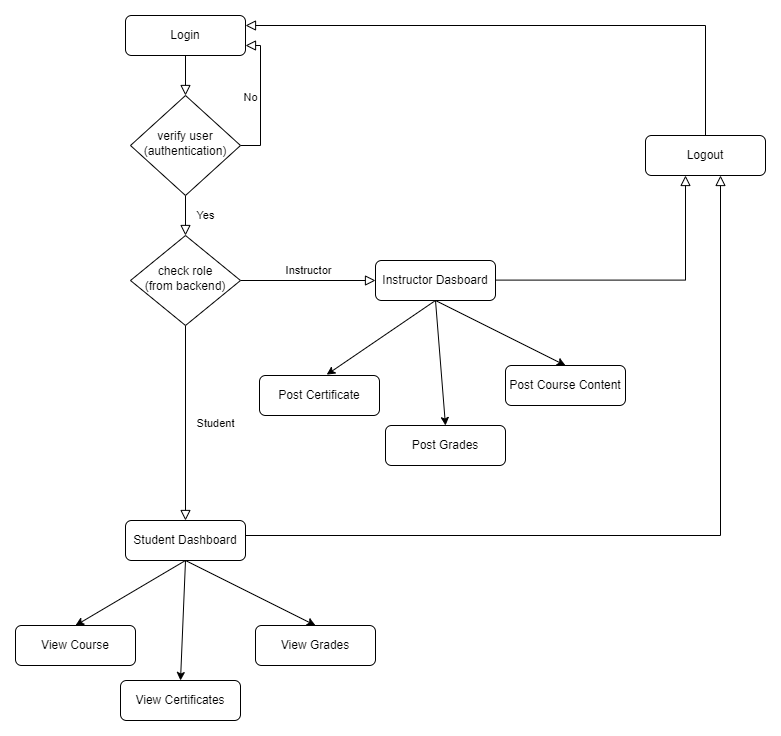

The diagram above was exported from draw.io. Its source (the exported page's mxGraphModel, read from the mxfile embedded in the PNG):
<mxGraphModel dx="1050" dy="566" grid="1" gridSize="10" guides="1" tooltips="1" connect="1" arrows="1" fold="1" page="1" pageScale="1" pageWidth="827" pageHeight="1169" math="0" shadow="0">
  <root>
    <mxCell id="WIyWlLk6GJQsqaUBKTNV-0" />
    <mxCell id="WIyWlLk6GJQsqaUBKTNV-1" parent="WIyWlLk6GJQsqaUBKTNV-0" />
    <mxCell id="WIyWlLk6GJQsqaUBKTNV-2" value="" style="rounded=0;html=1;jettySize=auto;orthogonalLoop=1;fontSize=11;endArrow=block;endFill=0;endSize=8;strokeWidth=1;shadow=0;labelBackgroundColor=none;edgeStyle=orthogonalEdgeStyle;" parent="WIyWlLk6GJQsqaUBKTNV-1" source="WIyWlLk6GJQsqaUBKTNV-3" target="WIyWlLk6GJQsqaUBKTNV-6" edge="1">
      <mxGeometry relative="1" as="geometry" />
    </mxCell>
    <mxCell id="WIyWlLk6GJQsqaUBKTNV-3" value="Login" style="rounded=1;whiteSpace=wrap;html=1;fontSize=12;glass=0;strokeWidth=1;shadow=0;" parent="WIyWlLk6GJQsqaUBKTNV-1" vertex="1">
      <mxGeometry x="160" y="80" width="120" height="40" as="geometry" />
    </mxCell>
    <mxCell id="WIyWlLk6GJQsqaUBKTNV-4" value="Yes" style="rounded=0;html=1;jettySize=auto;orthogonalLoop=1;fontSize=11;endArrow=block;endFill=0;endSize=8;strokeWidth=1;shadow=0;labelBackgroundColor=none;edgeStyle=orthogonalEdgeStyle;" parent="WIyWlLk6GJQsqaUBKTNV-1" source="WIyWlLk6GJQsqaUBKTNV-6" target="WIyWlLk6GJQsqaUBKTNV-10" edge="1">
      <mxGeometry y="20" relative="1" as="geometry">
        <mxPoint as="offset" />
      </mxGeometry>
    </mxCell>
    <mxCell id="WIyWlLk6GJQsqaUBKTNV-5" value="No" style="edgeStyle=orthogonalEdgeStyle;rounded=0;html=1;jettySize=auto;orthogonalLoop=1;fontSize=11;endArrow=block;endFill=0;endSize=8;strokeWidth=1;shadow=0;labelBackgroundColor=none;entryX=1;entryY=0.75;entryDx=0;entryDy=0;exitX=1;exitY=0.5;exitDx=0;exitDy=0;" parent="WIyWlLk6GJQsqaUBKTNV-1" source="WIyWlLk6GJQsqaUBKTNV-6" target="WIyWlLk6GJQsqaUBKTNV-3" edge="1">
      <mxGeometry y="10" relative="1" as="geometry">
        <mxPoint as="offset" />
        <mxPoint x="320" y="210" as="targetPoint" />
      </mxGeometry>
    </mxCell>
    <mxCell id="WIyWlLk6GJQsqaUBKTNV-6" value="verify user (authentication)" style="rhombus;whiteSpace=wrap;html=1;shadow=0;fontFamily=Helvetica;fontSize=12;align=center;strokeWidth=1;spacing=6;spacingTop=-4;" parent="WIyWlLk6GJQsqaUBKTNV-1" vertex="1">
      <mxGeometry x="165" y="160" width="110" height="100" as="geometry" />
    </mxCell>
    <mxCell id="WIyWlLk6GJQsqaUBKTNV-8" value="Student" style="rounded=0;html=1;jettySize=auto;orthogonalLoop=1;fontSize=11;endArrow=block;endFill=0;endSize=8;strokeWidth=1;shadow=0;labelBackgroundColor=none;edgeStyle=orthogonalEdgeStyle;" parent="WIyWlLk6GJQsqaUBKTNV-1" source="WIyWlLk6GJQsqaUBKTNV-10" target="WIyWlLk6GJQsqaUBKTNV-11" edge="1">
      <mxGeometry y="30" relative="1" as="geometry">
        <mxPoint as="offset" />
      </mxGeometry>
    </mxCell>
    <mxCell id="WIyWlLk6GJQsqaUBKTNV-9" value="Instructor" style="edgeStyle=orthogonalEdgeStyle;rounded=0;html=1;jettySize=auto;orthogonalLoop=1;fontSize=11;endArrow=block;endFill=0;endSize=8;strokeWidth=1;shadow=0;labelBackgroundColor=none;" parent="WIyWlLk6GJQsqaUBKTNV-1" source="WIyWlLk6GJQsqaUBKTNV-10" target="WIyWlLk6GJQsqaUBKTNV-12" edge="1">
      <mxGeometry y="10" relative="1" as="geometry">
        <mxPoint as="offset" />
      </mxGeometry>
    </mxCell>
    <mxCell id="WIyWlLk6GJQsqaUBKTNV-10" value="check role &lt;br&gt;(from backend)" style="rhombus;whiteSpace=wrap;html=1;shadow=0;fontFamily=Helvetica;fontSize=12;align=center;strokeWidth=1;spacing=6;spacingTop=-4;" parent="WIyWlLk6GJQsqaUBKTNV-1" vertex="1">
      <mxGeometry x="165" y="300" width="110" height="90" as="geometry" />
    </mxCell>
    <mxCell id="WIyWlLk6GJQsqaUBKTNV-11" value="Student Dashboard" style="rounded=1;whiteSpace=wrap;html=1;fontSize=12;glass=0;strokeWidth=1;shadow=0;" parent="WIyWlLk6GJQsqaUBKTNV-1" vertex="1">
      <mxGeometry x="160" y="585" width="120" height="40" as="geometry" />
    </mxCell>
    <mxCell id="WIyWlLk6GJQsqaUBKTNV-12" value="Instructor Dasboard" style="rounded=1;whiteSpace=wrap;html=1;fontSize=12;glass=0;strokeWidth=1;shadow=0;" parent="WIyWlLk6GJQsqaUBKTNV-1" vertex="1">
      <mxGeometry x="410" y="325" width="120" height="40" as="geometry" />
    </mxCell>
    <mxCell id="Y8OPoorBa3kLFuQsBNWr-2" value="Logout" style="rounded=1;whiteSpace=wrap;html=1;fontSize=12;glass=0;strokeWidth=1;shadow=0;" parent="WIyWlLk6GJQsqaUBKTNV-1" vertex="1">
      <mxGeometry x="680" y="200" width="120" height="40" as="geometry" />
    </mxCell>
    <mxCell id="Y8OPoorBa3kLFuQsBNWr-3" value="" style="edgeStyle=orthogonalEdgeStyle;rounded=0;html=1;jettySize=auto;orthogonalLoop=1;fontSize=11;endArrow=block;endFill=0;endSize=8;strokeWidth=1;shadow=0;labelBackgroundColor=none;exitX=1;exitY=0.5;exitDx=0;exitDy=0;" parent="WIyWlLk6GJQsqaUBKTNV-1" source="WIyWlLk6GJQsqaUBKTNV-11" edge="1">
      <mxGeometry y="10" relative="1" as="geometry">
        <mxPoint as="offset" />
        <mxPoint x="620" y="350" as="sourcePoint" />
        <mxPoint x="755" y="240" as="targetPoint" />
        <Array as="points">
          <mxPoint x="280" y="600" />
          <mxPoint x="755" y="600" />
        </Array>
      </mxGeometry>
    </mxCell>
    <mxCell id="Y8OPoorBa3kLFuQsBNWr-4" value="" style="edgeStyle=orthogonalEdgeStyle;rounded=0;html=1;jettySize=auto;orthogonalLoop=1;fontSize=11;endArrow=block;endFill=0;endSize=8;strokeWidth=1;shadow=0;labelBackgroundColor=none;exitX=1;exitY=0.5;exitDx=0;exitDy=0;" parent="WIyWlLk6GJQsqaUBKTNV-1" target="Y8OPoorBa3kLFuQsBNWr-2" edge="1">
      <mxGeometry y="10" relative="1" as="geometry">
        <mxPoint as="offset" />
        <mxPoint x="530" y="344.6" as="sourcePoint" />
        <mxPoint x="720" y="270" as="targetPoint" />
        <Array as="points">
          <mxPoint x="720" y="345" />
        </Array>
      </mxGeometry>
    </mxCell>
    <mxCell id="Y8OPoorBa3kLFuQsBNWr-6" value="" style="edgeStyle=orthogonalEdgeStyle;rounded=0;html=1;jettySize=auto;orthogonalLoop=1;fontSize=11;endArrow=block;endFill=0;endSize=8;strokeWidth=1;shadow=0;labelBackgroundColor=none;entryX=1;entryY=0.25;entryDx=0;entryDy=0;exitX=0.5;exitY=0;exitDx=0;exitDy=0;" parent="WIyWlLk6GJQsqaUBKTNV-1" source="Y8OPoorBa3kLFuQsBNWr-2" target="WIyWlLk6GJQsqaUBKTNV-3" edge="1">
      <mxGeometry y="10" relative="1" as="geometry">
        <mxPoint as="offset" />
        <mxPoint x="230" y="480" as="sourcePoint" />
        <mxPoint x="625" y="252" as="targetPoint" />
        <Array as="points">
          <mxPoint x="740" y="90" />
        </Array>
      </mxGeometry>
    </mxCell>
    <mxCell id="auIz8hyIgCeC-BjarLrY-2" value="View Course" style="rounded=1;whiteSpace=wrap;html=1;fontSize=12;glass=0;strokeWidth=1;shadow=0;" parent="WIyWlLk6GJQsqaUBKTNV-1" vertex="1">
      <mxGeometry x="50" y="690" width="120" height="40" as="geometry" />
    </mxCell>
    <mxCell id="auIz8hyIgCeC-BjarLrY-4" value="View Grades" style="rounded=1;whiteSpace=wrap;html=1;fontSize=12;glass=0;strokeWidth=1;shadow=0;" parent="WIyWlLk6GJQsqaUBKTNV-1" vertex="1">
      <mxGeometry x="290" y="690" width="120" height="40" as="geometry" />
    </mxCell>
    <mxCell id="auIz8hyIgCeC-BjarLrY-5" value="View Certificates" style="rounded=1;whiteSpace=wrap;html=1;fontSize=12;glass=0;strokeWidth=1;shadow=0;" parent="WIyWlLk6GJQsqaUBKTNV-1" vertex="1">
      <mxGeometry x="155" y="745" width="120" height="40" as="geometry" />
    </mxCell>
    <mxCell id="auIz8hyIgCeC-BjarLrY-6" value="Post Certificate" style="rounded=1;whiteSpace=wrap;html=1;fontSize=12;glass=0;strokeWidth=1;shadow=0;" parent="WIyWlLk6GJQsqaUBKTNV-1" vertex="1">
      <mxGeometry x="294" y="440" width="120" height="40" as="geometry" />
    </mxCell>
    <mxCell id="auIz8hyIgCeC-BjarLrY-8" value="Post Grades" style="rounded=1;whiteSpace=wrap;html=1;fontSize=12;glass=0;strokeWidth=1;shadow=0;" parent="WIyWlLk6GJQsqaUBKTNV-1" vertex="1">
      <mxGeometry x="420" y="490" width="120" height="40" as="geometry" />
    </mxCell>
    <mxCell id="auIz8hyIgCeC-BjarLrY-9" value="" style="endArrow=classic;html=1;rounded=0;entryX=0.5;entryY=0;entryDx=0;entryDy=0;exitX=0.5;exitY=1;exitDx=0;exitDy=0;" parent="WIyWlLk6GJQsqaUBKTNV-1" source="WIyWlLk6GJQsqaUBKTNV-11" target="auIz8hyIgCeC-BjarLrY-2" edge="1">
      <mxGeometry width="50" height="50" relative="1" as="geometry">
        <mxPoint x="310" y="775" as="sourcePoint" />
        <mxPoint x="360" y="725" as="targetPoint" />
      </mxGeometry>
    </mxCell>
    <mxCell id="auIz8hyIgCeC-BjarLrY-11" value="" style="endArrow=classic;html=1;rounded=0;entryX=0.5;entryY=0;entryDx=0;entryDy=0;" parent="WIyWlLk6GJQsqaUBKTNV-1" target="auIz8hyIgCeC-BjarLrY-4" edge="1">
      <mxGeometry width="50" height="50" relative="1" as="geometry">
        <mxPoint x="220" y="625" as="sourcePoint" />
        <mxPoint x="190" y="750" as="targetPoint" />
      </mxGeometry>
    </mxCell>
    <mxCell id="auIz8hyIgCeC-BjarLrY-12" value="" style="endArrow=classic;html=1;rounded=0;entryX=0.5;entryY=0;entryDx=0;entryDy=0;exitX=0.5;exitY=1;exitDx=0;exitDy=0;" parent="WIyWlLk6GJQsqaUBKTNV-1" source="WIyWlLk6GJQsqaUBKTNV-11" target="auIz8hyIgCeC-BjarLrY-5" edge="1">
      <mxGeometry width="50" height="50" relative="1" as="geometry">
        <mxPoint x="230" y="635" as="sourcePoint" />
        <mxPoint x="280" y="695" as="targetPoint" />
      </mxGeometry>
    </mxCell>
    <mxCell id="auIz8hyIgCeC-BjarLrY-14" value="Post Course Content" style="rounded=1;whiteSpace=wrap;html=1;fontSize=12;glass=0;strokeWidth=1;shadow=0;" parent="WIyWlLk6GJQsqaUBKTNV-1" vertex="1">
      <mxGeometry x="540" y="430" width="120" height="40" as="geometry" />
    </mxCell>
    <mxCell id="auIz8hyIgCeC-BjarLrY-33" value="" style="endArrow=classic;html=1;rounded=0;entryX=0.56;entryY=-0.02;entryDx=0;entryDy=0;exitX=0.5;exitY=1;exitDx=0;exitDy=0;entryPerimeter=0;" parent="WIyWlLk6GJQsqaUBKTNV-1" source="WIyWlLk6GJQsqaUBKTNV-12" target="auIz8hyIgCeC-BjarLrY-6" edge="1">
      <mxGeometry width="50" height="50" relative="1" as="geometry">
        <mxPoint x="230" y="635" as="sourcePoint" />
        <mxPoint x="100" y="685" as="targetPoint" />
      </mxGeometry>
    </mxCell>
    <mxCell id="auIz8hyIgCeC-BjarLrY-35" value="" style="endArrow=classic;html=1;rounded=0;entryX=0.5;entryY=0;entryDx=0;entryDy=0;exitX=0.5;exitY=1;exitDx=0;exitDy=0;" parent="WIyWlLk6GJQsqaUBKTNV-1" source="WIyWlLk6GJQsqaUBKTNV-12" target="auIz8hyIgCeC-BjarLrY-8" edge="1">
      <mxGeometry width="50" height="50" relative="1" as="geometry">
        <mxPoint x="480" y="375" as="sourcePoint" />
        <mxPoint x="470" y="490" as="targetPoint" />
      </mxGeometry>
    </mxCell>
    <mxCell id="auIz8hyIgCeC-BjarLrY-36" value="" style="endArrow=classic;html=1;rounded=0;entryX=0.5;entryY=0;entryDx=0;entryDy=0;exitX=0.5;exitY=1;exitDx=0;exitDy=0;" parent="WIyWlLk6GJQsqaUBKTNV-1" source="WIyWlLk6GJQsqaUBKTNV-12" target="auIz8hyIgCeC-BjarLrY-14" edge="1">
      <mxGeometry width="50" height="50" relative="1" as="geometry">
        <mxPoint x="480" y="375" as="sourcePoint" />
        <mxPoint x="570" y="430" as="targetPoint" />
      </mxGeometry>
    </mxCell>
  </root>
</mxGraphModel>